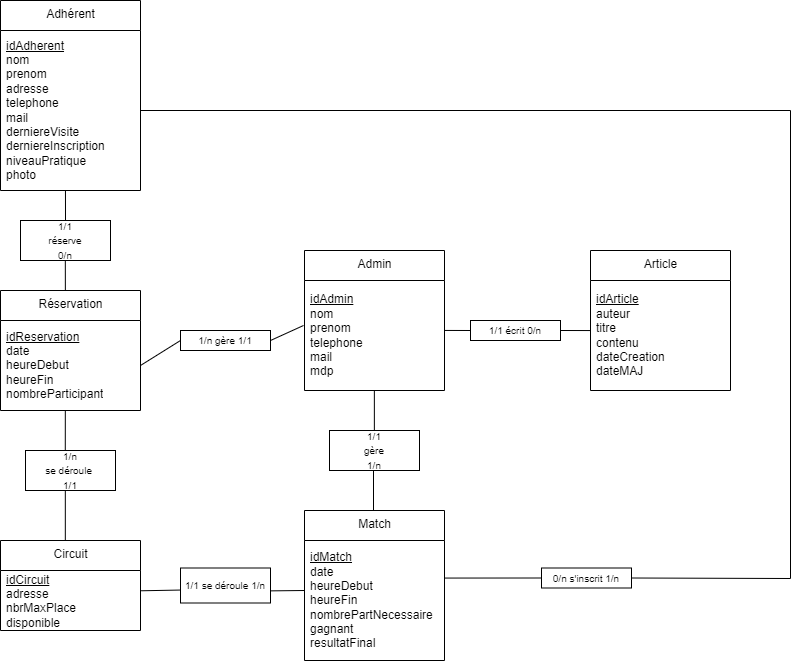

The diagram above was exported from draw.io. Its source (the exported page's mxGraphModel, read from the mxfile embedded in the PNG):
<mxGraphModel dx="870" dy="558" grid="1" gridSize="10" guides="1" tooltips="1" connect="1" arrows="1" fold="1" page="1" pageScale="1" pageWidth="827" pageHeight="1169" math="0" shadow="0">
  <root>
    <mxCell id="0" />
    <mxCell id="1" parent="0" />
    <mxCell id="2" value="Adhérent" style="swimlane;fontStyle=0;align=center;verticalAlign=top;childLayout=stackLayout;horizontal=1;startSize=30;horizontalStack=0;resizeParent=1;resizeParentMax=0;resizeLast=0;collapsible=0;marginBottom=0;html=1;" parent="1" vertex="1">
      <mxGeometry x="10" y="30" width="140" height="190" as="geometry" />
    </mxCell>
    <mxCell id="6" value="&lt;u&gt;idAdherent&lt;/u&gt;&lt;br&gt;nom&lt;br&gt;prenom&lt;br&gt;adresse&lt;br&gt;telephone&lt;br&gt;mail&lt;br&gt;derniereVisite&lt;br&gt;derniereInscription&lt;br&gt;niveauPratique&lt;br&gt;photo" style="text;html=1;strokeColor=none;fillColor=none;align=left;verticalAlign=middle;spacingLeft=4;spacingRight=4;overflow=hidden;rotatable=0;points=[[0,0.5],[1,0.5]];portConstraint=eastwest;" parent="2" vertex="1">
      <mxGeometry y="30" width="140" height="160" as="geometry" />
    </mxCell>
    <mxCell id="10" value="Admin" style="swimlane;fontStyle=0;align=center;verticalAlign=top;childLayout=stackLayout;horizontal=1;startSize=30;horizontalStack=0;resizeParent=1;resizeParentMax=0;resizeLast=0;collapsible=0;marginBottom=0;html=1;" parent="1" vertex="1">
      <mxGeometry x="314" y="280" width="140" height="140" as="geometry" />
    </mxCell>
    <mxCell id="11" value="&lt;u&gt;idAdmin&lt;/u&gt;&lt;br&gt;nom&lt;br&gt;prenom&lt;br&gt;telephone&lt;br&gt;mail&lt;br&gt;mdp" style="text;html=1;strokeColor=none;fillColor=none;align=left;verticalAlign=middle;spacingLeft=4;spacingRight=4;overflow=hidden;rotatable=0;points=[[0,0.5],[1,0.5]];portConstraint=eastwest;" parent="10" vertex="1">
      <mxGeometry y="30" width="140" height="110" as="geometry" />
    </mxCell>
    <mxCell id="12" value="Match" style="swimlane;fontStyle=0;align=center;verticalAlign=top;childLayout=stackLayout;horizontal=1;startSize=30;horizontalStack=0;resizeParent=1;resizeParentMax=0;resizeLast=0;collapsible=0;marginBottom=0;html=1;" parent="1" vertex="1">
      <mxGeometry x="314" y="540" width="140" height="150" as="geometry" />
    </mxCell>
    <mxCell id="13" value="&lt;u&gt;idMatch&lt;/u&gt;&lt;br&gt;date&lt;br&gt;heureDebut&lt;br&gt;heureFin&lt;br&gt;nombrePartNecessaire&lt;br&gt;gagnant&lt;br&gt;resultatFinal" style="text;html=1;strokeColor=none;fillColor=none;align=left;verticalAlign=middle;spacingLeft=4;spacingRight=4;overflow=hidden;rotatable=0;points=[[0,0.5],[1,0.5]];portConstraint=eastwest;" parent="12" vertex="1">
      <mxGeometry y="30" width="140" height="120" as="geometry" />
    </mxCell>
    <mxCell id="14" value="Circuit" style="swimlane;fontStyle=0;align=center;verticalAlign=top;childLayout=stackLayout;horizontal=1;startSize=30;horizontalStack=0;resizeParent=1;resizeParentMax=0;resizeLast=0;collapsible=0;marginBottom=0;html=1;" parent="1" vertex="1">
      <mxGeometry x="10" y="570" width="140" height="90" as="geometry" />
    </mxCell>
    <mxCell id="15" value="&lt;u&gt;idCircuit&lt;/u&gt;&lt;br&gt;adresse&lt;br&gt;nbrMaxPlace&lt;br&gt;disponible" style="text;html=1;strokeColor=none;fillColor=none;align=left;verticalAlign=middle;spacingLeft=4;spacingRight=4;overflow=hidden;rotatable=0;points=[[0,0.5],[1,0.5]];portConstraint=eastwest;" parent="14" vertex="1">
      <mxGeometry y="30" width="140" height="60" as="geometry" />
    </mxCell>
    <mxCell id="16" value="&lt;font style=&quot;font-size: 10px&quot;&gt;1/1 se déroule 1/n&lt;/font&gt;" style="rounded=0;whiteSpace=wrap;html=1;" parent="1" vertex="1">
      <mxGeometry x="190" y="597.5" width="90" height="35" as="geometry" />
    </mxCell>
    <mxCell id="17" value="Article" style="swimlane;fontStyle=0;align=center;verticalAlign=top;childLayout=stackLayout;horizontal=1;startSize=30;horizontalStack=0;resizeParent=1;resizeParentMax=0;resizeLast=0;collapsible=0;marginBottom=0;html=1;" parent="1" vertex="1">
      <mxGeometry x="600" y="280" width="140" height="140" as="geometry" />
    </mxCell>
    <mxCell id="18" value="&lt;u&gt;idArticle&lt;/u&gt;&lt;br&gt;auteur&lt;br&gt;titre&lt;br&gt;contenu&lt;br&gt;dateCreation&lt;br&gt;dateMAJ" style="text;html=1;strokeColor=none;fillColor=none;align=left;verticalAlign=middle;spacingLeft=4;spacingRight=4;overflow=hidden;rotatable=0;points=[[0,0.5],[1,0.5]];portConstraint=eastwest;" parent="17" vertex="1">
      <mxGeometry y="30" width="140" height="110" as="geometry" />
    </mxCell>
    <mxCell id="19" value="" style="endArrow=none;html=1;fontSize=10;exitX=1.005;exitY=0.338;exitDx=0;exitDy=0;exitPerimeter=0;entryX=-0.003;entryY=0.63;entryDx=0;entryDy=0;entryPerimeter=0;" parent="1" source="15" target="16" edge="1">
      <mxGeometry width="50" height="50" relative="1" as="geometry">
        <mxPoint x="160" y="650" as="sourcePoint" />
        <mxPoint x="210" y="600" as="targetPoint" />
      </mxGeometry>
    </mxCell>
    <mxCell id="20" value="" style="endArrow=none;html=1;fontSize=10;entryX=-0.003;entryY=0.63;entryDx=0;entryDy=0;entryPerimeter=0;" parent="1" edge="1">
      <mxGeometry width="50" height="50" relative="1" as="geometry">
        <mxPoint x="280" y="620.37" as="sourcePoint" />
        <mxPoint x="313.99999999999994" y="620.0000000000001" as="targetPoint" />
      </mxGeometry>
    </mxCell>
    <mxCell id="21" value="Réservation" style="swimlane;fontStyle=0;align=center;verticalAlign=top;childLayout=stackLayout;horizontal=1;startSize=30;horizontalStack=0;resizeParent=1;resizeParentMax=0;resizeLast=0;collapsible=0;marginBottom=0;html=1;" parent="1" vertex="1">
      <mxGeometry x="10" y="320" width="140" height="120" as="geometry" />
    </mxCell>
    <mxCell id="22" value="&lt;u&gt;idReservation&lt;/u&gt;&lt;br&gt;date&lt;br&gt;heureDebut&lt;br&gt;heureFin&lt;br&gt;nombreParticipant" style="text;html=1;strokeColor=none;fillColor=none;align=left;verticalAlign=middle;spacingLeft=4;spacingRight=4;overflow=hidden;rotatable=0;points=[[0,0.5],[1,0.5]];portConstraint=eastwest;" parent="21" vertex="1">
      <mxGeometry y="30" width="140" height="90" as="geometry" />
    </mxCell>
    <mxCell id="23" value="&lt;font style=&quot;font-size: 10px&quot;&gt;1/1&lt;br&gt;réserve&lt;br&gt;0/n&lt;br&gt;&lt;/font&gt;" style="rounded=0;whiteSpace=wrap;html=1;" parent="1" vertex="1">
      <mxGeometry x="30" y="250" width="90" height="40" as="geometry" />
    </mxCell>
    <mxCell id="24" value="" style="endArrow=none;html=1;fontSize=10;exitX=0.5;exitY=0;exitDx=0;exitDy=0;entryX=0.464;entryY=1;entryDx=0;entryDy=0;entryPerimeter=0;" parent="1" source="23" target="6" edge="1">
      <mxGeometry width="50" height="50" relative="1" as="geometry">
        <mxPoint x="210" y="290" as="sourcePoint" />
        <mxPoint x="260" y="240" as="targetPoint" />
      </mxGeometry>
    </mxCell>
    <mxCell id="25" value="" style="endArrow=none;html=1;fontSize=10;exitX=0.5;exitY=0;exitDx=0;exitDy=0;entryX=0.464;entryY=1;entryDx=0;entryDy=0;entryPerimeter=0;" parent="1" edge="1">
      <mxGeometry width="50" height="50" relative="1" as="geometry">
        <mxPoint x="74.86" y="320" as="sourcePoint" />
        <mxPoint x="74.82000000000004" y="290" as="targetPoint" />
      </mxGeometry>
    </mxCell>
    <mxCell id="27" value="&lt;font style=&quot;font-size: 10px&quot;&gt;1/n&lt;br&gt;se déroule &lt;br&gt;1/1&lt;/font&gt;" style="rounded=0;whiteSpace=wrap;html=1;" parent="1" vertex="1">
      <mxGeometry x="35" y="480" width="90" height="40" as="geometry" />
    </mxCell>
    <mxCell id="28" value="" style="endArrow=none;html=1;fontSize=10;exitX=0.442;exitY=0;exitDx=0;exitDy=0;entryX=0.464;entryY=1;entryDx=0;entryDy=0;entryPerimeter=0;exitPerimeter=0;" parent="1" source="27" edge="1">
      <mxGeometry width="50" height="50" relative="1" as="geometry">
        <mxPoint x="74.8599999999999" y="470" as="sourcePoint" />
        <mxPoint x="74.81999999999994" y="440" as="targetPoint" />
      </mxGeometry>
    </mxCell>
    <mxCell id="29" value="" style="endArrow=none;html=1;fontSize=10;exitX=0.463;exitY=0;exitDx=0;exitDy=0;entryX=0.464;entryY=1;entryDx=0;entryDy=0;entryPerimeter=0;exitPerimeter=0;" parent="1" source="14" edge="1">
      <mxGeometry width="50" height="50" relative="1" as="geometry">
        <mxPoint x="74.8599999999999" y="550" as="sourcePoint" />
        <mxPoint x="74.81999999999994" y="520" as="targetPoint" />
      </mxGeometry>
    </mxCell>
    <mxCell id="31" value="&lt;font style=&quot;font-size: 10px&quot;&gt;1/1&lt;br&gt;gère&lt;br&gt;1/n&lt;/font&gt;" style="rounded=0;whiteSpace=wrap;html=1;" parent="1" vertex="1">
      <mxGeometry x="339" y="460" width="90" height="40" as="geometry" />
    </mxCell>
    <mxCell id="32" value="" style="endArrow=none;html=1;fontSize=10;exitX=0.5;exitY=0;exitDx=0;exitDy=0;entryX=0.499;entryY=1;entryDx=0;entryDy=0;entryPerimeter=0;" parent="1" target="11" edge="1">
      <mxGeometry width="50" height="50" relative="1" as="geometry">
        <mxPoint x="383.8599999999999" y="460" as="sourcePoint" />
        <mxPoint x="383.81999999999994" y="430" as="targetPoint" />
      </mxGeometry>
    </mxCell>
    <mxCell id="33" value="" style="endArrow=none;html=1;fontSize=10;exitX=0.5;exitY=0;exitDx=0;exitDy=0;entryX=0.499;entryY=1;entryDx=0;entryDy=0;entryPerimeter=0;" parent="1" edge="1">
      <mxGeometry width="50" height="50" relative="1" as="geometry">
        <mxPoint x="382.9999999999999" y="540" as="sourcePoint" />
        <mxPoint x="383" y="500" as="targetPoint" />
      </mxGeometry>
    </mxCell>
    <mxCell id="35" style="edgeStyle=none;html=1;exitX=1;exitY=0.5;exitDx=0;exitDy=0;entryX=-0.007;entryY=0.409;entryDx=0;entryDy=0;entryPerimeter=0;fontSize=10;endArrow=none;endFill=0;" parent="1" source="34" target="11" edge="1">
      <mxGeometry relative="1" as="geometry" />
    </mxCell>
    <mxCell id="36" style="edgeStyle=none;html=1;exitX=0;exitY=0.5;exitDx=0;exitDy=0;entryX=1;entryY=0.5;entryDx=0;entryDy=0;fontSize=10;endArrow=none;endFill=0;" parent="1" source="34" target="22" edge="1">
      <mxGeometry relative="1" as="geometry" />
    </mxCell>
    <mxCell id="34" value="&lt;span style=&quot;font-size: 10px&quot;&gt;1/n gère 1/1&lt;/span&gt;" style="rounded=0;whiteSpace=wrap;html=1;" parent="1" vertex="1">
      <mxGeometry x="190" y="360" width="90" height="20" as="geometry" />
    </mxCell>
    <mxCell id="38" style="edgeStyle=none;html=1;exitX=1;exitY=0.5;exitDx=0;exitDy=0;entryX=0;entryY=0.455;entryDx=0;entryDy=0;entryPerimeter=0;fontSize=10;endArrow=none;endFill=0;" parent="1" source="37" target="18" edge="1">
      <mxGeometry relative="1" as="geometry" />
    </mxCell>
    <mxCell id="39" style="edgeStyle=none;html=1;exitX=0;exitY=0.5;exitDx=0;exitDy=0;fontSize=10;endArrow=none;endFill=0;entryX=1.001;entryY=0.454;entryDx=0;entryDy=0;entryPerimeter=0;" parent="1" source="37" target="11" edge="1">
      <mxGeometry relative="1" as="geometry">
        <mxPoint x="460" y="360" as="targetPoint" />
      </mxGeometry>
    </mxCell>
    <mxCell id="37" value="&lt;span style=&quot;font-size: 10px&quot;&gt;1/1 écrit 0/n&lt;/span&gt;" style="rounded=0;whiteSpace=wrap;html=1;" parent="1" vertex="1">
      <mxGeometry x="480" y="350" width="90" height="20" as="geometry" />
    </mxCell>
    <mxCell id="41" style="edgeStyle=none;html=1;exitX=0;exitY=0.5;exitDx=0;exitDy=0;entryX=0.999;entryY=0.313;entryDx=0;entryDy=0;entryPerimeter=0;endArrow=none;endFill=0;rounded=0;" edge="1" parent="1" source="40" target="13">
      <mxGeometry relative="1" as="geometry" />
    </mxCell>
    <mxCell id="42" style="edgeStyle=none;rounded=0;html=1;exitX=1;exitY=0.5;exitDx=0;exitDy=0;entryX=1;entryY=0.5;entryDx=0;entryDy=0;endArrow=none;endFill=0;" edge="1" parent="1" source="40" target="6">
      <mxGeometry relative="1" as="geometry">
        <Array as="points">
          <mxPoint x="800" y="608" />
          <mxPoint x="800" y="140" />
        </Array>
      </mxGeometry>
    </mxCell>
    <mxCell id="40" value="&lt;span style=&quot;font-size: 10px&quot;&gt;0/n s'inscrit 1/n&lt;/span&gt;" style="rounded=0;whiteSpace=wrap;html=1;" vertex="1" parent="1">
      <mxGeometry x="551" y="597.5" width="90" height="20" as="geometry" />
    </mxCell>
  </root>
</mxGraphModel>